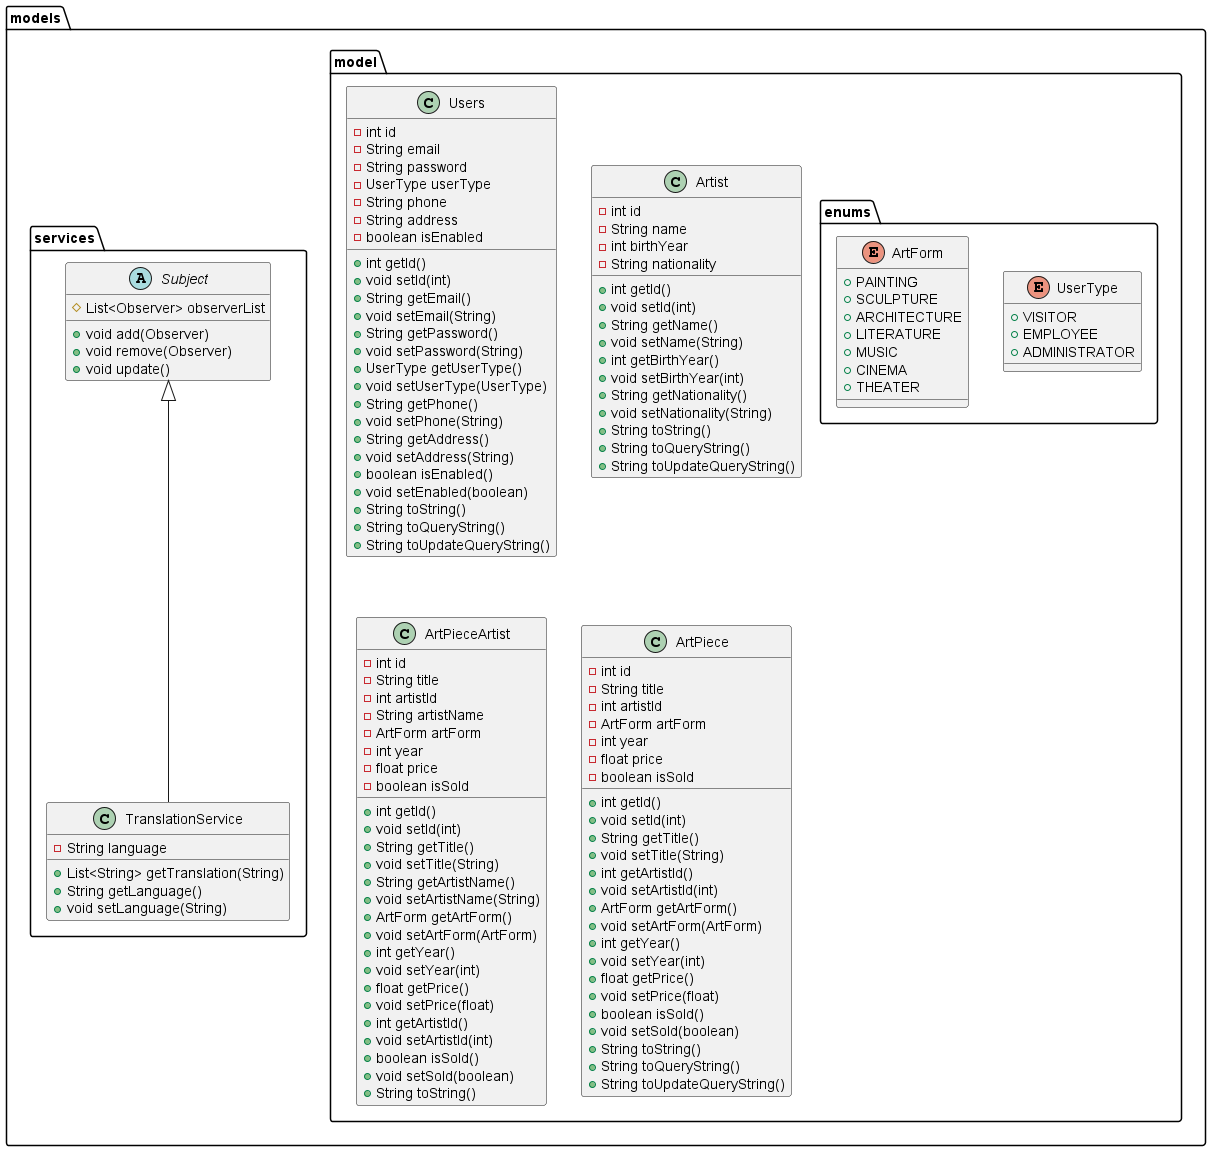

The diagram above was rendered by PlantUML. Its source (embedded in the PNG):
@startuml
class models.model.Users {
- int id
- String email
- String password
- UserType userType
- String phone
- String address
- boolean isEnabled
+ int getId()
+ void setId(int)
+ String getEmail()
+ void setEmail(String)
+ String getPassword()
+ void setPassword(String)
+ UserType getUserType()
+ void setUserType(UserType)
+ String getPhone()
+ void setPhone(String)
+ String getAddress()
+ void setAddress(String)
+ boolean isEnabled()
+ void setEnabled(boolean)
+ String toString()
+ String toQueryString()
+ String toUpdateQueryString()
}
class models.model.Artist {
- int id
- String name
- int birthYear
- String nationality
+ int getId()
+ void setId(int)
+ String getName()
+ void setName(String)
+ int getBirthYear()
+ void setBirthYear(int)
+ String getNationality()
+ void setNationality(String)
+ String toString()
+ String toQueryString()
+ String toUpdateQueryString()
}
class models.services.TranslationService {
- String language
+ List<String> getTranslation(String)
+ String getLanguage()
+ void setLanguage(String)
}
enum models.model.enums.UserType {
+  VISITOR
+  EMPLOYEE
+  ADMINISTRATOR
}
enum models.model.enums.ArtForm {
+  PAINTING
+  SCULPTURE
+  ARCHITECTURE
+  LITERATURE
+  MUSIC
+  CINEMA
+  THEATER
}
abstract class models.services.Subject {
# List<Observer> observerList
+ void add(Observer)
+ void remove(Observer)
+ void update()
}
class models.model.ArtPieceArtist {
- int id
- String title
- int artistId
- String artistName
- ArtForm artForm
- int year
- float price
- boolean isSold
+ int getId()
+ void setId(int)
+ String getTitle()
+ void setTitle(String)
+ String getArtistName()
+ void setArtistName(String)
+ ArtForm getArtForm()
+ void setArtForm(ArtForm)
+ int getYear()
+ void setYear(int)
+ float getPrice()
+ void setPrice(float)
+ int getArtistId()
+ void setArtistId(int)
+ boolean isSold()
+ void setSold(boolean)
+ String toString()
}
class models.model.ArtPiece {
- int id
- String title
- int artistId
- ArtForm artForm
- int year
- float price
- boolean isSold
+ int getId()
+ void setId(int)
+ String getTitle()
+ void setTitle(String)
+ int getArtistId()
+ void setArtistId(int)
+ ArtForm getArtForm()
+ void setArtForm(ArtForm)
+ int getYear()
+ void setYear(int)
+ float getPrice()
+ void setPrice(float)
+ boolean isSold()
+ void setSold(boolean)
+ String toString()
+ String toQueryString()
+ String toUpdateQueryString()
}


models.services.Subject <|-- models.services.TranslationService
@enduml